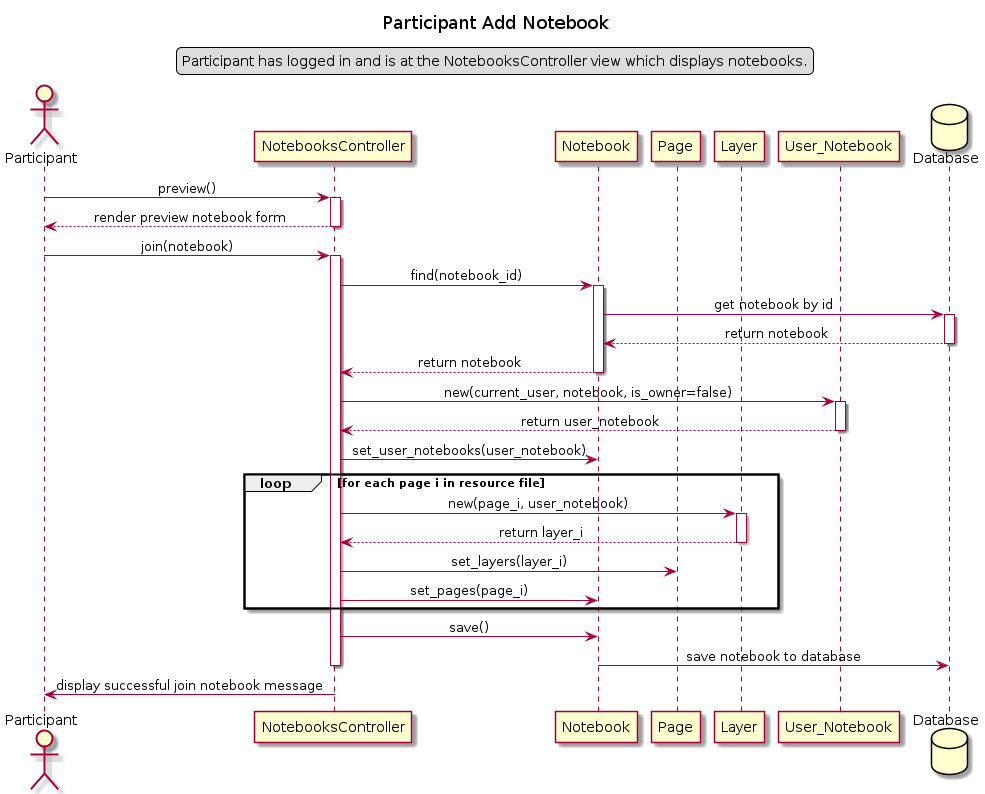

The diagram above was rendered by PlantUML. Its source (embedded in the PNG):
@startuml Participant Add Notebook
title Participant Add Notebook
skinparam sequenceMessageAlign center

legend top
Participant has logged in and is at the NotebooksController view which displays notebooks.
endlegend

actor Participant as partic
participant NotebooksController as nc
participant Notebook as nm
participant Page as pm
participant Layer as lm
participant User_Notebook as unm
database Database as db

partic -> nc: preview()
activate nc
partic <-- nc : render preview notebook form
deactivate nc
partic -> nc : join(notebook)
activate nc
nc -> nm : find(notebook_id)
activate nm
nm -> db : get notebook by id
activate db
db --> nm : return notebook
deactivate db
nm --> nc : return notebook
deactivate nm
nc -> unm : new(current_user, notebook, is_owner=false)
activate unm
nc <-- unm : return user_notebook
deactivate unm
nc -> nm : set_user_notebooks(user_notebook)
loop for each page i in resource file
    nc -> lm : new(page_i, user_notebook)
    activate lm
    nc <-- lm : return layer_i
    deactivate lm
    nc -> pm : set_layers(layer_i)
    nc -> nm : set_pages(page_i)
end
nc -> nm : save()
nm -> db : save notebook to database
deactivate nc

partic <- nc : display successful join notebook message

@enduml